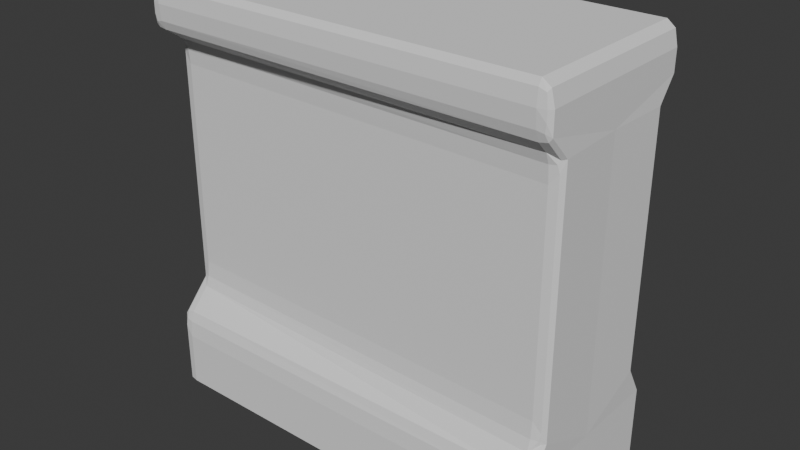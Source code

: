# Source: Window.blend  (saved by Blender 4.5.88; exported with 4.5.12 LTS)
import bpy
from mathutils import Matrix  # noqa: F401  (used for matrix-valued properties, if any)

bpy.ops.wm.read_factory_settings(use_empty=True)
scene = bpy.context.scene
scene.name = 'Scene'

# ---- collections
col_collection = bpy.data.collections.new('Collection'); scene.collection.children.link(col_collection)

# ---- world
world_world = bpy.data.worlds.new('World'); scene.world = world_world
world_world.use_nodes = True; world_world.node_tree.nodes.clear()
_N = world_world.node_tree.nodes; _L = world_world.node_tree.links
n0 = _N.new('ShaderNodeOutputWorld'); n0.name = 'World Output'; n0.location = (200, 100)
n1 = _N.new('ShaderNodeBackground'); n1.name = 'Background'; n1.location = (-200, 100)
n1.inputs[0].default_value = (0.05088, 0.05088, 0.05088, 1.0)
_L.new(n1.outputs[0], n0.inputs[0])
n0.is_active_output = True
world_world.color = (0.05088, 0.05088, 0.05088)
world_world.sun_shadow_jitter_overblur = 0.0

# ---- meshes
me_cube_001 = bpy.data.meshes.new('Cube.001')
me_cube_001.from_pydata([(-1.0, 1.0, 1.0), (1.0, 1.0, 1.0), (-1.0, 1.0, -0.09118), (1.0, 1.0, -0.09422), (-0.9941, 0.689, 0.191), (1.006, 0.7886, 0.1848), (-1.0, 1.0, 0.1048), (1.0, 1.0, 0.1023), (-1.0, 1.0, 0.8909), (1.0, 1.0, 0.8906), (-0.9941, 0.689, 0.8385), (1.006, 0.7886, 0.834), (-1.0, 0.0, 1.0), (1.0, 0.0, 1.0), (1.0, 0.0, -0.09419), (-1.0, 0.0, -0.09445), (-1.0, -0.09954, 0.1909), (1.0, 0.0, 0.1871), (1.0, 0.0, 0.1023), (-1.0, 0.0, 0.1021), (-1.0, 0.0, 0.8906), (1.0, 0.0, 0.8906), (0.9993, 0.0, 0.8363), (-1.001, -0.09954, 0.8403)], [], [(21, 9, 1, 13), (9, 8, 0, 1), (7, 6, 4, 5), (18, 7, 5, 17), (14, 3, 7, 18), (3, 2, 6, 7), (11, 10, 8, 9), (22, 11, 9, 21), (17, 5, 11, 22), (5, 4, 10, 11), (4, 16, 23, 10), (10, 23, 20, 8), (2, 15, 19, 6), (6, 19, 16, 4), (8, 20, 12, 0), (1, 0, 12, 13)])
_uv = me_cube_001.uv_layers.new(name='UVMap')
_uv.uv.foreach_set('vector', [0.6113, 0.625, 0.6113, 0.5, 0.625, 0.5, 0.625, 0.625, 0.6113, 0.5, 0.6114, 0.25, 0.625, 0.25, 0.625, 0.5, 0.5128, 0.5, 0.5131, 0.25, 0.5237, 0.25, 0.5234, 0.5, 0.5128, 0.625, 0.5128, 0.5, 0.5234, 0.5, 0.5234, 0.625, 0.4882, 0.625, 0.4882, 0.5, 0.5128, 0.5, 0.5128, 0.625, 0.4882, 0.5, 0.4886, 0.25, 0.5131, 0.25, 0.5128, 0.5, 0.6045, 0.5, 0.6046, 0.25, 0.6114, 0.25, 0.6113, 0.5, 0.6045, 0.625, 0.6045, 0.5, 0.6113, 0.5, 0.6113, 0.625, 0.5234, 0.625, 0.5234, 0.5, 0.6045, 0.5, 0.6045, 0.625, 0.5234, 0.5, 0.5237, 0.25, 0.6046, 0.25, 0.6045, 0.5, 0.5237, 0.25, 0.5234, 0.125, 0.6045, 0.125, 0.6046, 0.25, 0.6046, 0.25, 0.6045, 0.125, 0.6113, 0.125, 0.6114, 0.25, 0.4886, 0.25, 0.4882, 0.125, 0.5128, 0.125, 0.5131, 0.25, 0.5131, 0.25, 0.5128, 0.125, 0.5234, 0.125, 0.5237, 0.25, 0.6114, 0.25, 0.6113, 0.125, 0.625, 0.125, 0.625, 0.25, 0.625, 0.5, 0.875, 0.5, 0.875, 0.625, 0.625, 0.625])
me_cube_001.update()

# ---- objects
ob_window = bpy.data.objects.new('Window ', None)
ob_window__001 = bpy.data.objects.new('Window .001', None)
ob_cube = bpy.data.objects.new('Cube', me_cube_001)

# ---- transforms, parenting, visibility, modifiers, constraints
ob_window.location = (-4.774, 3.143, 1.0)
ob_window.rotation_euler = (1.571, 0.0, 0.0)
ob_window.empty_display_type = 'IMAGE'
ob_window.empty_display_size = 5.0
ob_window.empty_image_offset = (0.6082, -0.3207)
ob_window__001.location = (-4.213, -6.881, 0.9694)
ob_window__001.rotation_euler = (1.571, 0.0, 1.571)
ob_window__001.empty_display_type = 'IMAGE'
ob_window__001.empty_display_size = 5.0
ob_window__001.empty_image_offset = (0.6082, -0.3207)
ob_cube.location = (0.0, 0.0, 0.2298)
ob_cube.scale = (1.28, -0.57, 2.36)
_m = ob_cube.modifiers.new('Mirror', 'MIRROR')
_m.use_axis = (False, True, False)
_m = ob_cube.modifiers.new('Bevel', 'BEVEL')
_m.segments = 2

# ---- collection membership
col_collection.objects.link(ob_window)
col_collection.objects.link(ob_window__001)
col_collection.objects.link(ob_cube)

# ---- scene / render settings (as saved in the file)
scene.frame_start = 1; scene.frame_end = 250; scene.frame_set(1)
scene.render.engine = 'BLENDER_EEVEE_NEXT'
bpy.context.view_layer.update()

# ---- added for rendering (the .blend has no active camera and no usable light): camera, sun
cam_auto = bpy.data.cameras.new('AutoCamera')
cam_auto.lens = 50.0
cam_auto.sensor_width = 36.0
cam_auto.clip_end = 1000.0
ob_auto_camera = bpy.data.objects.new('AutoCamera', cam_auto)
scene.collection.objects.link(ob_auto_camera)
ob_auto_camera.location = (3.53406, -4.23722, 4.12321)
ob_auto_camera.rotation_euler = (1.09748, -7.21219e-08, 0.694738)
scene.camera = ob_auto_camera
light_auto_sun = bpy.data.lights.new('AutoSun', 'SUN')
light_auto_sun.energy = 3.0
light_auto_sun.angle = 0.0523599
ob_auto_sun = bpy.data.objects.new('AutoSun', light_auto_sun)
scene.collection.objects.link(ob_auto_sun)
ob_auto_sun.rotation_euler = (0.872665, 0.174533, 0.523599)
bpy.context.view_layer.update()
